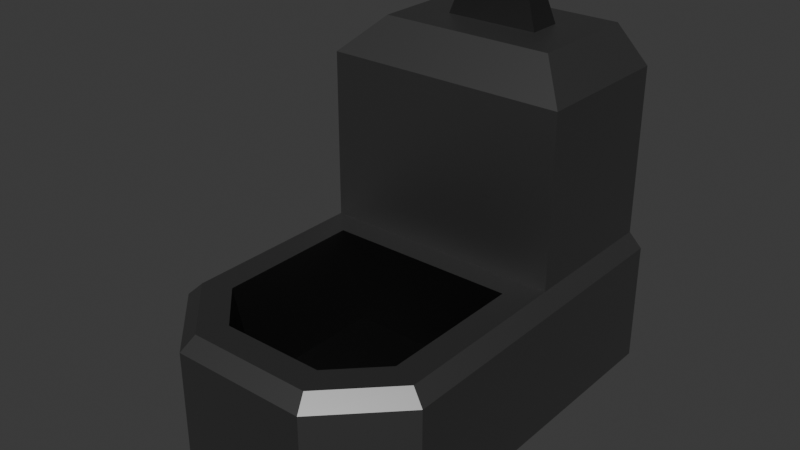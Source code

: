 # Source: CD_Terlet_v1.blend  (saved by Blender 5.2.44; exported with 4.5.12 LTS)
import bpy
from mathutils import Matrix  # noqa: F401  (used for matrix-valued properties, if any)

bpy.ops.wm.read_factory_settings(use_empty=True)
scene = bpy.context.scene
scene.name = 'Scene'

# ---- collections
col_collection = bpy.data.collections.new('Collection'); scene.collection.children.link(col_collection)

# ---- materials (node trees are filled in below, after node groups)
mat_terlet = bpy.data.materials.new('Terlet')
mat_hole = bpy.data.materials.new('Hole')
mat_panel = bpy.data.materials.new('Panel')

# ---- material node trees
mat_terlet.use_nodes = True; mat_terlet.node_tree.nodes.clear()
_N = mat_terlet.node_tree.nodes; _L = mat_terlet.node_tree.links
n0 = _N.new('ShaderNodeBsdfPrincipled'); n0.name = 'Principled BSDF'; n0.location = (-200, 100)
n0.inputs[0].default_value = (0.214, 0.214, 0.214, 1.0)
n0.inputs[1].default_value = 1.0
n0.inputs[10].default_value = 0.005
n1 = _N.new('ShaderNodeOutputMaterial'); n1.name = 'Material Output'; n1.location = (200, 100)
_L.new(n0.outputs[0], n1.inputs[0])
n1.is_active_output = True
mat_hole.use_nodes = True; mat_hole.node_tree.nodes.clear()
_N = mat_hole.node_tree.nodes; _L = mat_hole.node_tree.links
n0 = _N.new('ShaderNodeBsdfPrincipled'); n0.name = 'Principled BSDF'; n0.location = (-200, 100)
n0.inputs[0].default_value = (0.05088, 0.05088, 0.05088, 1.0)
n0.inputs[1].default_value = 1.0
n0.inputs[10].default_value = 0.005
n1 = _N.new('ShaderNodeOutputMaterial'); n1.name = 'Material Output'; n1.location = (200, 100)
_L.new(n0.outputs[0], n1.inputs[0])
n1.is_active_output = True
mat_panel.use_nodes = True; mat_panel.node_tree.nodes.clear()
_N = mat_panel.node_tree.nodes; _L = mat_panel.node_tree.links
n0 = _N.new('ShaderNodeBsdfPrincipled'); n0.name = 'Principled BSDF'; n0.location = (-200, 100)
n0.inputs[0].default_value = (0.1005, 0.1005, 0.1005, 1.0)
n0.inputs[1].default_value = 1.0
n0.inputs[10].default_value = 0.005
n1 = _N.new('ShaderNodeOutputMaterial'); n1.name = 'Material Output'; n1.location = (200, 100)
_L.new(n0.outputs[0], n1.inputs[0])
n1.is_active_output = True

# ---- world
world_world = bpy.data.worlds.new('World'); scene.world = world_world
world_world.use_nodes = True; world_world.node_tree.nodes.clear()
_N = world_world.node_tree.nodes; _L = world_world.node_tree.links
n0 = _N.new('ShaderNodeOutputWorld'); n0.name = 'World Output'; n0.location = (200, 100)
n1 = _N.new('ShaderNodeBackground'); n1.name = 'Background'; n1.location = (-200, 100)
n1.inputs[0].default_value = (0.05088, 0.05088, 0.05088, 1.0)
_L.new(n1.outputs[0], n0.inputs[0])
n0.is_active_output = True
world_world.color = (0.05088, 0.05088, 0.05088)
world_world.sun_shadow_jitter_overblur = 0.0

# ---- meshes
me_cube_001 = bpy.data.meshes.new('Cube.001')
me_cube_001.from_pydata([(-1.0, 0.0, -1.0), (1.0, 0.0, -1.0), (-0.5, -3.0, -1.0), (-1.0, -2.5, -1.0), (-0.7, -2.376, 0.0), (-0.3757, -2.7, 0.0), (1.0, -2.5, -1.0), (0.5, -3.0, -1.0), (0.3757, -2.7, 0.0), (0.7, -2.376, 0.0), (-0.56, -1.265, -0.7), (0.56, -1.265, -0.7), (-0.3006, -2.585, -0.7), (-0.56, -2.326, -0.7), (0.56, -2.326, -0.7), (0.3006, -2.585, -0.7), (-1.0, 0.0, -0.1), (-0.9, -0.4333, 0.0), (-0.9, 0.0, 0.0), (0.9, -0.4333, 0.0), (1.0, 0.0, -0.1), (0.9, 0.0, 0.0), (-0.5, -3.0, -0.1), (-0.4586, -2.9, 0.0), (-0.9, -2.459, 0.0), (-1.0, -2.5, -0.1), (1.0, -2.5, -0.1), (0.9, -2.459, 0.0), (0.4586, -2.9, 0.0), (0.5, -3.0, -0.1), (-0.7, -1.3, 0.0), (0.7, -1.3, 0.0), (-0.7, 0.0, 0.0), (0.7, 0.0, 0.0), (-0.7, -1.3, 0.0), (0.7, -1.3, 0.0), (-0.7, 0.0, 0.0), (0.7, 0.0, 0.0), (-0.9, -1.3, 0.0), (0.9, -1.3, 0.0), (0.9, -1.103, 0.0), (-0.9, -1.103, 0.0), (-0.7, 0.0, 1.25), (0.7, 0.0, 1.25), (0.7, 0.0, 1.25), (-0.7, 0.0, 1.25), (-0.9, 0.0, 1.25), (-0.35, -0.3, 1.5), (0.35, -0.3, 1.5), (0.9, 0.0, 1.25), (-0.35, -0.5527, 1.5), (-0.9, -1.103, 1.25), (0.35, -0.5527, 1.5), (0.9, -1.103, 1.25), (0.65, 0.0, 1.5), (0.65, -0.8527, 1.5), (-0.65, -0.8527, 1.5), (-0.65, 0.0, 1.5), (0.28, -0.3253, 1.7), (0.28, -0.5274, 1.7), (-0.28, -0.5274, 1.7), (-0.28, -0.3253, 1.7)], [(43, 44), (42, 45)], [(0, 1, 6, 7, 2, 3), (4, 5, 12, 13), (11, 10, 13, 12, 15, 14), (5, 8, 15, 12), (8, 9, 14, 15), (31, 30, 10, 11), (9, 31, 11, 14), (30, 4, 13, 10), (20, 21, 19, 40, 39, 27, 26), (38, 34, 30, 35, 31, 39, 40, 41), (23, 24, 25, 22), (27, 28, 29, 26), (28, 23, 22, 29), (3, 25, 16, 0), (0, 16, 18, 32, 33, 21, 20, 1), (4, 30, 38, 24), (1, 20, 26, 6), (7, 29, 22, 2), (2, 22, 25, 3), (8, 5, 23, 28), (5, 4, 24, 23), (9, 8, 28, 27), (29, 7, 6, 26), (17, 18, 16, 25, 24, 38, 41), (30, 31, 35, 34), (33, 32, 36, 37), (39, 31, 9, 27), (54, 55, 53, 49), (51, 53, 55, 56), (46, 51, 56, 57), (48, 47, 61, 58), (46, 57, 54, 49, 21, 37, 33, 36, 32, 18), (17, 41, 51, 46, 18), (19, 21, 49, 53, 40), (41, 40, 53, 51), (48, 52, 55, 54), (52, 50, 56, 55), (50, 47, 57, 56), (47, 48, 54, 57), (58, 61, 60, 59), (50, 52, 59, 60), (47, 50, 60, 61), (52, 48, 58, 59)])
me_cube_001.polygons.foreach_set('material_index', [1, 1, 1, 1, 1, 1, 1, 1, 0, 0, 0, 0, 0, 0, 1, 0, 0, 0, 0, 0, 0, 0, 0, 0, 1, 1, 0, 0, 0, 0, 2, 1, 0, 0, 0, 0, 0, 0, 0, 2, 2, 2, 2])
_uv = me_cube_001.uv_layers.new(name='UVMap')
_uv.uv.foreach_set('vector', [0.125, 0.5, 0.375, 0.5, 0.375, 0.6875, 0.3542, 0.7917, 0.1875, 0.75, 0.125, 0.6875, 0.8357, 0.6857, 0.7916, 0.725, 0.7916, 0.725, 0.8357, 0.6857, 0.6621, 0.5233, 0.8372, 0.5233, 0.8357, 0.6857, 0.7916, 0.725, 0.6798, 0.7429, 0.6547, 0.6917, 0.7916, 0.725, 0.6798, 0.7429, 0.6798, 0.7429, 0.7916, 0.725, 0.6798, 0.7429, 0.6547, 0.6917, 0.6547, 0.6917, 0.6798, 0.7429, 0.6621, 0.5233, 0.8372, 0.5233, 0.8372, 0.5233, 0.6621, 0.5233, 0.6547, 0.6917, 0.6621, 0.5233, 0.6621, 0.5233, 0.6547, 0.6917, 0.8372, 0.5233, 0.8357, 0.6857, 0.8357, 0.6857, 0.8372, 0.5233, 0.6, 0.5, 0.6292, 0.4958, 0.6343, 0.5139, 0.6345, 0.5718, 0.6345, 0.5888, 0.6349, 0.6889, 0.6, 0.6875, 0.8622, 0.5844, 0.8372, 0.5233, 0.8372, 0.5233, 0.6621, 0.5233, 0.6621, 0.5233, 0.6345, 0.5888, 0.6345, 0.5718, 0.8622, 0.567, 0.625, 0.003661, 0.625, 0.06222, 0.6, 0.0625, 0.6, 0.0, 0.6349, 0.6889, 0.6541, 0.781, 0.6167, 0.7917, 0.6, 0.6875, 0.6541, 0.781, 0.6259, 0.9315, 0.6, 0.9375, 0.6167, 0.7917, 0.375, 0.0625, 0.6, 0.0625, 0.6, 0.25, 0.375, 0.25, 0.375, 0.25, 0.6, 0.25, 0.625, 0.2562, 0.6255, 0.2829, 0.6287, 0.4692, 0.6292, 0.4958, 0.6, 0.5, 0.375, 0.5, 0.8357, 0.6857, 0.8372, 0.5233, 0.8622, 0.5844, 0.8619, 0.6869, 0.375, 0.5, 0.6, 0.5, 0.6, 0.6875, 0.375, 0.6875, 0.3542, 0.7917, 0.6167, 0.7917, 0.6, 0.9375, 0.375, 0.9375, 0.375, 0.0, 0.6, 0.0, 0.6, 0.0625, 0.375, 0.0625, 0.6798, 0.7429, 0.7916, 0.725, 0.8055, 0.7417, 0.6541, 0.781, 0.7916, 0.725, 0.8357, 0.6857, 0.8619, 0.6869, 0.8055, 0.7417, 0.6547, 0.6917, 0.6798, 0.7429, 0.6541, 0.781, 0.6349, 0.6889, 0.6167, 0.7917, 0.3542, 0.7917, 0.375, 0.6875, 0.6, 0.6875, 0.625, 0.2175, 0.625, 0.2562, 0.6, 0.25, 0.6, 0.0625, 0.625, 0.06222, 0.625, 0.1511, 0.625, 0.1662, 0.8372, 0.5233, 0.6621, 0.5233, 0.6621, 0.5233, 0.8372, 0.5233, 0.6287, 0.4692, 0.6255, 0.2829, 0.6255, 0.2829, 0.6287, 0.4692, 0.6345, 0.5888, 0.6621, 0.5233, 0.6547, 0.6917, 0.6349, 0.6889, 0.6616, 0.4964, 0.6652, 0.5543, 0.6345, 0.5718, 0.6292, 0.4958, 0.8385, 0.5269, 0.6345, 0.5718, 0.6652, 0.5543, 0.8304, 0.5521, 0.815, 0.4513, 0.8385, 0.5269, 0.8304, 0.5521, 0.8301, 0.4994, 0.7014, 0.517, 0.7916, 0.5177, 0.7916, 0.5177, 0.7014, 0.517, 0.815, 0.4513, 0.8301, 0.4994, 0.6616, 0.4964, 0.6292, 0.4958, 0.6292, 0.4958, 0.6287, 0.4692, 0.6287, 0.4692, 0.6255, 0.2829, 0.6255, 0.2829, 0.625, 0.2562, 0.625, 0.2175, 0.625, 0.1662, 0.8385, 0.5269, 0.815, 0.4513, 0.625, 0.2562, 0.6343, 0.5139, 0.6292, 0.4958, 0.6292, 0.4958, 0.6345, 0.5718, 0.6345, 0.5718, 0.8622, 0.567, 0.6345, 0.5718, 0.6345, 0.5718, 0.8385, 0.5269, 0.7014, 0.517, 0.7023, 0.5339, 0.6652, 0.5543, 0.6616, 0.4964, 0.7023, 0.5339, 0.7919, 0.5336, 0.8304, 0.5521, 0.6652, 0.5543, 0.7919, 0.5336, 0.7916, 0.5177, 0.8301, 0.4994, 0.8304, 0.5521, 0.7916, 0.5177, 0.7014, 0.517, 0.6616, 0.4964, 0.8301, 0.4994, 0.7014, 0.517, 0.7916, 0.5177, 0.7919, 0.5336, 0.7023, 0.5339, 0.7919, 0.5336, 0.7023, 0.5339, 0.7023, 0.5339, 0.7919, 0.5336, 0.7916, 0.5177, 0.7919, 0.5336, 0.7919, 0.5336, 0.7916, 0.5177, 0.7023, 0.5339, 0.7014, 0.517, 0.7014, 0.517, 0.7023, 0.5339])
me_cube_001.materials.append(mat_terlet)
me_cube_001.materials.append(mat_hole)
me_cube_001.materials.append(mat_panel)
me_cube_001.update()

# ---- objects
ob_cube = bpy.data.objects.new('Cube', me_cube_001)

# ---- transforms, parenting, visibility, modifiers, constraints
ob_cube.location = (0.0, 0.0, 1.0)

# ---- collection membership
col_collection.objects.link(ob_cube)

# ---- scene / render settings (as saved in the file)
scene.frame_start = 1; scene.frame_end = 250; scene.frame_set(1)
scene.render.engine = 'BLENDER_EEVEE_NEXT'
scene.render.bake_bias = 0.0
scene.render.bake_samples = 0
scene.render.compositor_device = 'GPU'
scene.eevee.use_volume_custom_range = False
scene.eevee.fast_gi_thickness_near = 0.1
scene.eevee.fast_gi_thickness_far = 0.0
scene.eevee.ray_tracing_options.screen_trace_thickness = 0.1
bpy.context.view_layer.update()

# ---- added for rendering (the .blend has no active camera and no usable light): camera, sun
cam_auto = bpy.data.cameras.new('AutoCamera')
cam_auto.lens = 50.0
cam_auto.sensor_width = 36.0
cam_auto.clip_end = 1000.0
ob_auto_camera = bpy.data.objects.new('AutoCamera', cam_auto)
scene.collection.objects.link(ob_auto_camera)
ob_auto_camera.location = (4.16762, -6.50115, 4.6841)
ob_auto_camera.rotation_euler = (1.09748, -7.21219e-08, 0.694738)
scene.camera = ob_auto_camera
light_auto_sun = bpy.data.lights.new('AutoSun', 'SUN')
light_auto_sun.energy = 3.0
light_auto_sun.angle = 0.0523599
ob_auto_sun = bpy.data.objects.new('AutoSun', light_auto_sun)
scene.collection.objects.link(ob_auto_sun)
ob_auto_sun.rotation_euler = (0.872665, 0.174533, 0.523599)
bpy.context.view_layer.update()

